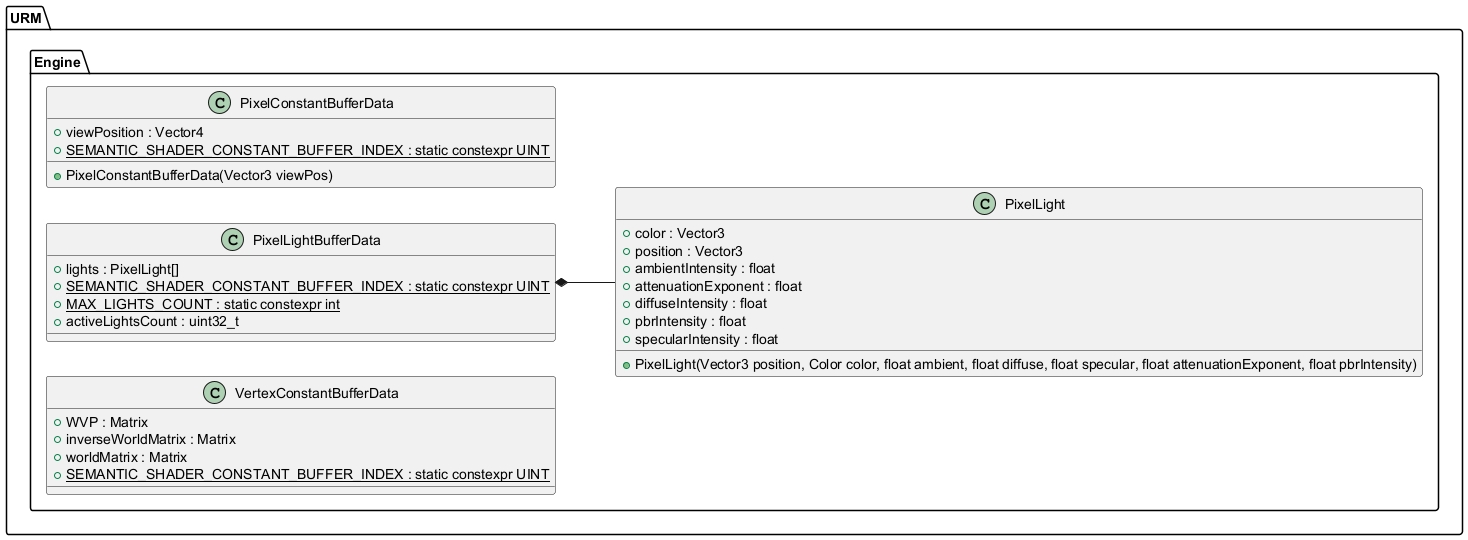

The diagram above was rendered by PlantUML. Its source (embedded in the PNG):
@startuml
left to right direction





/' Objects '/

namespace URM {
	namespace Engine {
		class PixelConstantBufferData {
			+PixelConstantBufferData(Vector3 viewPos)
			+viewPosition : Vector4
			+{static} SEMANTIC_SHADER_CONSTANT_BUFFER_INDEX : static constexpr UINT
		}

		class PixelLight {
			+PixelLight(Vector3 position, Color color, float ambient, float diffuse, float specular, float attenuationExponent, float pbrIntensity)
			+color : Vector3
			+position : Vector3
			+ambientIntensity : float
			+attenuationExponent : float
			+diffuseIntensity : float
			+pbrIntensity : float
			+specularIntensity : float
		}

		class PixelLightBufferData {
			+lights : PixelLight[]
			+{static} SEMANTIC_SHADER_CONSTANT_BUFFER_INDEX : static constexpr UINT
			+{static} MAX_LIGHTS_COUNT : static constexpr int
			+activeLightsCount : uint32_t
		}

		class VertexConstantBufferData {
			+WVP : Matrix
			+inverseWorldMatrix : Matrix
			+worldMatrix : Matrix
			+{static} SEMANTIC_SHADER_CONSTANT_BUFFER_INDEX : static constexpr UINT
		}
	}
}





/' Inheritance relationships '/




/' Aggregation relationships '/

URM.Engine.PixelLightBufferData *-- URM.Engine.PixelLight






/' Nested objects '/



@enduml